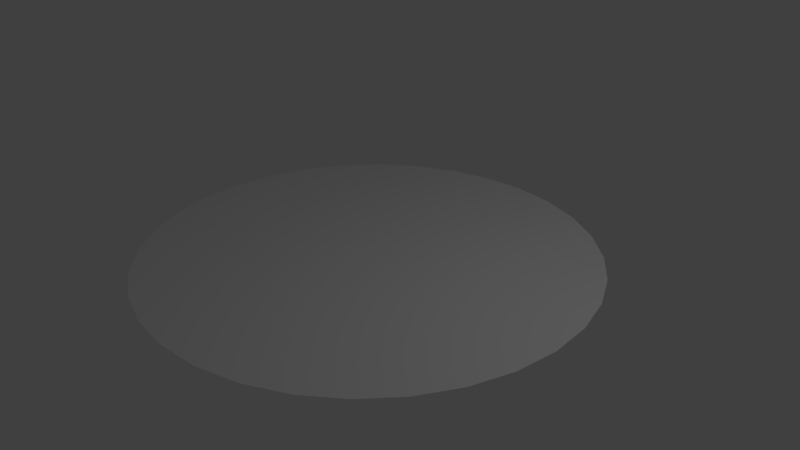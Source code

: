 # Source: majicCircle.blend  (saved by Blender 2.79.0; exported with 4.5.12 LTS)
import bpy
from mathutils import Matrix  # noqa: F401  (used for matrix-valued properties, if any)

bpy.ops.wm.read_factory_settings(use_empty=True)
scene = bpy.context.scene
scene.name = 'Scene'

# ---- collections
col_collection_1 = bpy.data.collections.new('Collection 1'); scene.collection.children.link(col_collection_1)

# ---- materials (node trees are filled in below, after node groups)
mat_material_001 = bpy.data.materials.new('Material.001')
mat_material_001.alpha_threshold = 0.0
mat_material_001.use_transparent_shadow = False
mat_material_001.roughness = 0.5

# ---- material node trees

# ---- world
world_world = bpy.data.worlds.new('World'); scene.world = world_world
world_world.color = (0.05088, 0.05088, 0.05088)
world_world.use_sun_shadow = False
world_world.sun_shadow_jitter_overblur = 0.0
world_world.cycles.sampling_method = 'MANUAL'

# ---- cameras
cam_camera = bpy.data.cameras.new('Camera')
cam_camera.clip_end = 100.0
cam_camera.lens = 35.0
cam_camera.sensor_width = 32.0
cam_camera.sensor_height = 18.0
cam_camera.ortho_scale = 7.314
cam_camera.dof.focus_distance = 0.0
cam_camera.dof.aperture_fstop = 128.0

# ---- lights
light_lamp = bpy.data.lights.new('Lamp', 'POINT')
light_lamp.transmission_factor = 0.0
light_lamp.cutoff_distance = 30.0
light_lamp.energy = 100.0
light_lamp.shadow_buffer_clip_start = 1.001
light_lamp.shadow_soft_size = 0.1
light_lamp.shadow_maximum_resolution = 0.006
light_lamp.use_absolute_resolution = True

# ---- meshes
me_circle = bpy.data.meshes.new('Circle')
me_circle.from_pydata([(0.0, 3.0, 0.0), (-0.5853, 2.942, 0.0), (-1.148, 2.772, 0.0), (-1.667, 2.494, 0.0), (-2.121, 2.121, 0.0), (-2.494, 1.667, 0.0), (-2.772, 1.148, 0.0), (-2.942, 0.5853, 0.0), (-3.0, 2.265e-07, 0.0), (-2.942, -0.5853, 0.0), (-2.772, -1.148, 0.0), (-2.494, -1.667, 0.0), (-2.121, -2.121, 0.0), (-1.667, -2.494, 0.0), (-1.148, -2.772, 0.0), (-0.5853, -2.942, 0.0), (9.775e-07, -3.0, 0.0), (0.5853, -2.942, 0.0), (1.148, -2.772, 0.0), (1.667, -2.494, 0.0), (2.121, -2.121, 0.0), (2.494, -1.667, 0.0), (2.772, -1.148, 0.0), (2.942, -0.5853, 0.0), (3.0, 2.897e-06, 0.0), (2.942, 0.5853, 0.0), (2.772, 1.148, 0.0), (2.494, 1.667, 0.0), (2.121, 2.121, 0.0), (1.667, 2.494, 0.0), (1.148, 2.772, 0.0), (0.5853, 2.942, 0.0), (-1.77e-08, 2.85, 0.0), (-0.556, 2.795, 0.0), (-1.091, 2.633, 0.0), (-1.583, 2.37, 0.0), (-2.015, 2.015, 0.0), (-2.37, 1.583, 0.0), (-2.633, 1.091, 0.0), (-2.795, 0.556, 0.0), (-2.85, 2.651e-07, 0.0), (-2.795, -0.556, 0.0), (-2.633, -1.091, 0.0), (-2.37, -1.583, 0.0), (-2.015, -2.015, 0.0), (-1.583, -2.37, 0.0), (-1.091, -2.633, 0.0), (-0.556, -2.795, 0.0), (9.11e-07, -2.85, 0.0), (0.556, -2.795, 0.0), (1.091, -2.633, 0.0), (1.583, -2.37, 0.0), (2.015, -2.015, 0.0), (2.37, -1.583, 0.0), (2.633, -1.091, 0.0), (2.795, -0.556, 0.0), (2.85, 2.802e-06, 0.0), (2.795, 0.556, 0.0), (2.633, 1.091, 0.0), (2.37, 1.583, 0.0), (2.015, 2.015, 0.0), (1.583, 2.37, 0.0), (1.091, 2.633, 0.0), (0.556, 2.795, 0.0), (-6.533e-08, 2.423, 0.0), (-0.4726, 2.376, 0.0), (-0.9271, 2.238, 0.0), (-1.346, 2.014, 0.0), (-1.713, 1.713, 0.0), (-2.014, 1.346, 0.0), (-2.238, 0.9271, 0.0), (-2.376, 0.4726, 0.0), (-2.423, 3.617e-07, 0.0), (-2.376, -0.4726, 0.0), (-2.238, -0.9271, 0.0), (-2.014, -1.346, 0.0), (-1.713, -1.713, 0.0), (-1.346, -2.014, 0.0), (-0.9271, -2.238, 0.0), (-0.4726, -2.376, 0.0), (7.24e-07, -2.422, 0.0), (0.4726, -2.376, 0.0), (0.9271, -2.238, 0.0), (1.346, -2.014, 0.0), (1.713, -1.713, 0.0), (2.014, -1.346, 0.0), (2.238, -0.927, 0.0), (2.376, -0.4726, 0.0), (2.422, 2.518e-06, 0.0), (2.376, 0.4726, 0.0), (2.238, 0.9271, 0.0), (2.014, 1.346, 0.0), (1.713, 1.713, 0.0), (1.346, 2.014, 0.0), (0.927, 2.238, 0.0), (0.4726, 2.376, 0.0), (-7.273e-08, 2.362, 0.0), (-0.4608, 2.317, 0.0), (-0.9039, 2.182, 0.0), (-1.312, 1.964, 0.0), (-1.67, 1.67, 0.0), (-1.964, 1.312, 0.0), (-2.182, 0.9039, 0.0), (-2.317, 0.4608, 0.0), (-2.362, 3.767e-07, 0.0), (-2.317, -0.4608, 0.0), (-2.182, -0.9039, 0.0), (-1.964, -1.312, 0.0), (-1.67, -1.67, 0.0), (-1.312, -1.964, 0.0), (-0.9039, -2.182, 0.0), (-0.4608, -2.317, 0.0), (6.969e-07, -2.362, 0.0), (0.4608, -2.317, 0.0), (0.9039, -2.182, 0.0), (1.312, -1.964, 0.0), (1.67, -1.67, 0.0), (1.964, -1.312, 0.0), (2.182, -0.9039, 0.0), (2.317, -0.4608, 0.0), (2.362, 2.479e-06, 0.0), (2.317, 0.4608, 0.0), (2.182, 0.9039, 0.0), (1.964, 1.312, 0.0), (1.67, 1.67, 0.0), (1.312, 1.964, 0.0), (0.9039, 2.182, 0.0), (0.4608, 2.317, 0.0), (-7.678e-08, 2.303, 0.0), (-0.4493, 2.259, 0.0), (-0.8813, 2.128, 0.0), (-1.279, 1.915, 0.0), (-1.628, 1.628, 0.0), (-1.915, 1.279, 0.0), (-2.128, 0.8813, 0.0), (-2.259, 0.4493, 0.0), (-2.303, 3.903e-07, 0.0), (-2.259, -0.4493, 0.0), (-2.128, -0.8813, 0.0), (-1.915, -1.279, 0.0), (-1.628, -1.628, 0.0), (-1.279, -1.915, 0.0), (-0.8813, -2.128, 0.0), (-0.4493, -2.259, 0.0), (6.736e-07, -2.303, 0.0), (0.4493, -2.259, 0.0), (0.8813, -2.128, 0.0), (1.279, -1.915, 0.0), (1.628, -1.628, 0.0), (1.915, -1.279, 0.0), (2.128, -0.8813, 0.0), (2.259, -0.4493, 0.0), (2.303, 2.44e-06, 0.0), (2.259, 0.4493, 0.0), (2.128, 0.8813, 0.0), (1.915, 1.279, 0.0), (1.628, 1.628, 0.0), (1.279, 1.915, 0.0), (0.8813, 2.128, 0.0), (0.4493, 2.259, 0.0), (-1.085, -1.623, 0.0), (-1.915, -0.7931, 0.0), (-1.915, 0.194, 0.0), (-1.222, 1.489, 0.0), (1.915, 0.194, 0.0), (1.915, -0.7931, 0.0), (-1.669e-06, 1.86, 0.0), (1.222, 1.489, 0.0), (1.085, -1.623, 0.0), (-1.192e-07, -2.073, 0.0), (-0.7339, 0.06608, 0.0), (0.4391, -0.7931, 0.0), (0.7339, 0.06608, 0.0), (-1.669e-06, 0.6001, 0.0), (-0.4391, -0.7931, 0.0), (-0.3143, -1.157, 0.0), (0.3199, 0.8328, 0.0), (0.3143, -1.157, 0.0), (-0.3199, 0.8328, 0.0), (-0.2855, -0.7931, 0.0), (0.2855, -0.7931, 0.0), (-0.7778, 0.194, 0.0), (0.4794, -0.6757, 0.0), (0.642, -0.2017, 0.0), (-0.5073, 0.231, 0.0), (-0.558, 0.194, 0.0), (-1.174, -0.2545, 0.0), (1.174, -0.2545, 0.0), (-0.642, -0.2017, 0.0), (-0.4794, -0.6757, 0.0), (0.8262, -0.7931, 0.0), (0.7778, 0.194, 0.0), (-0.8262, -0.7931, 0.0), (0.558, 0.194, 0.0), (0.5073, 0.231, 0.0), (-0.7404, -0.5175, 0.0), (-0.5188, 0.194, 0.0), (0.5188, 0.194, 0.0), (4.47e-07, -0.9661, 0.0), (0.7404, -0.5175, 0.0)], [], [(5, 37, 36, 4), (0, 32, 63, 31), (19, 51, 50, 18), (6, 38, 37, 5), (20, 52, 51, 19), (7, 39, 38, 6), (21, 53, 52, 20), (8, 40, 39, 7), (22, 54, 53, 21), (9, 41, 40, 8), (23, 55, 54, 22), (10, 42, 41, 9), (24, 56, 55, 23), (11, 43, 42, 10), (25, 57, 56, 24), (12, 44, 43, 11), (26, 58, 57, 25), (13, 45, 44, 12), (27, 59, 58, 26), (14, 46, 45, 13), (1, 33, 32, 0), (28, 60, 59, 27), (15, 47, 46, 14), (2, 34, 33, 1), (29, 61, 60, 28), (16, 48, 47, 15), (3, 35, 34, 2), (30, 62, 61, 29), (17, 49, 48, 16), (4, 36, 35, 3), (31, 63, 62, 30), (18, 50, 49, 17), (44, 45, 77, 76), (58, 59, 91, 90), (45, 46, 78, 77), (32, 33, 65, 64), (59, 60, 92, 91), (46, 47, 79, 78), (33, 34, 66, 65), (60, 61, 93, 92), (47, 48, 80, 79), (34, 35, 67, 66), (61, 62, 94, 93), (48, 49, 81, 80), (35, 36, 68, 67), (62, 63, 95, 94), (49, 50, 82, 81), (36, 37, 69, 68), (63, 32, 64, 95), (50, 51, 83, 82), (37, 38, 70, 69), (51, 52, 84, 83), (38, 39, 71, 70), (52, 53, 85, 84), (39, 40, 72, 71), (53, 54, 86, 85), (40, 41, 73, 72), (54, 55, 87, 86), (41, 42, 74, 73), (55, 56, 88, 87), (42, 43, 75, 74), (56, 57, 89, 88), (43, 44, 76, 75), (57, 58, 90, 89), (79, 80, 112, 111), (66, 67, 99, 98), (93, 94, 126, 125), (80, 81, 113, 112), (67, 68, 100, 99), (94, 95, 127, 126), (81, 82, 114, 113), (68, 69, 101, 100), (95, 64, 96, 127), (82, 83, 115, 114), (69, 70, 102, 101), (83, 84, 116, 115), (70, 71, 103, 102), (84, 85, 117, 116), (71, 72, 104, 103), (85, 86, 118, 117), (72, 73, 105, 104), (86, 87, 119, 118), (73, 74, 106, 105), (87, 88, 120, 119), (74, 75, 107, 106), (88, 89, 121, 120), (75, 76, 108, 107), (89, 90, 122, 121), (76, 77, 109, 108), (90, 91, 123, 122), (77, 78, 110, 109), (64, 65, 97, 96), (91, 92, 124, 123), (78, 79, 111, 110), (65, 66, 98, 97), (92, 93, 125, 124), (114, 115, 147, 146), (101, 102, 134, 133), (115, 116, 148, 147), (102, 103, 135, 134), (116, 117, 149, 148), (103, 104, 136, 135), (117, 118, 150, 149), (104, 105, 137, 136), (118, 119, 151, 150), (105, 106, 138, 137), (119, 120, 152, 151), (106, 107, 139, 138), (120, 121, 153, 152), (107, 108, 140, 139), (121, 122, 154, 153), (108, 109, 141, 140), (122, 123, 155, 154), (109, 110, 142, 141), (96, 97, 129, 128), (123, 124, 156, 155), (110, 111, 143, 142), (97, 98, 130, 129), (124, 125, 157, 156), (111, 112, 144, 143), (98, 99, 131, 130), (125, 126, 158, 157), (112, 113, 145, 144), (99, 100, 132, 131), (126, 127, 159, 158), (113, 114, 146, 145), (100, 101, 133, 132), (127, 96, 128, 159), (133, 162, 163), (158, 166, 167), (161, 137, 138, 139), (169, 160, 143), (168, 177, 169), (163, 166, 130), (163, 130, 131, 132, 133), (143, 160, 139, 140, 141, 142), (161, 162, 137), (137, 162, 133, 134, 135, 136), (130, 166, 158, 159, 128, 129), (139, 160, 161), (149, 165, 168), (150, 151, 165, 149), (143, 144, 145, 169), (167, 164, 155), (167, 155, 156, 157, 158), (165, 151, 164), (164, 151, 152, 153, 154, 155), (169, 145, 168), (168, 145, 146, 147, 148, 149), (169, 175, 160), (161, 186, 162), (163, 178, 166), (167, 191, 164), (172, 191, 193), (172, 193, 197, 183), (172, 183, 199, 187), (173, 178, 184), (170, 186, 195, 188), (174, 175, 198, 179), (162, 186, 170, 181), (181, 163, 162), (188, 195, 189), (189, 195, 192, 174), (192, 195, 186, 161), (183, 197, 196, 188, 189, 179, 180, 182), (182, 180, 171), (179, 189, 174), (188, 196, 185, 170), (185, 196, 184), (184, 196, 197, 194, 173), (194, 197, 193), (166, 178, 173, 176), (176, 167, 166), (179, 198, 180), (180, 198, 177, 171), (177, 198, 175, 169), (177, 168, 190, 171), (190, 168, 165), (187, 199, 190, 165), (190, 199, 182, 171), (182, 199, 183), (164, 191, 172, 187), (187, 165, 164), (160, 175, 174, 192), (192, 161, 160), (184, 178, 163, 181, 185), (185, 181, 170), (193, 191, 167, 176, 194), (194, 176, 173)])
_uv = me_circle.uv_layers.new(name='UVMap')
_uv.uv.foreach_set('vector', [0.08427, 0.7778, 0.1051, 0.7639, 0.1641, 0.8359, 0.1464, 0.8536, 0.5, 1.0, 0.5, 0.975, 0.5927, 0.9659, 0.5975, 0.9904, 0.7778, 0.08427, 0.7639, 0.1051, 0.6818, 0.06116, 0.6913, 0.03806, 0.03806, 0.6913, 0.06116, 0.6818, 0.1051, 0.7639, 0.08427, 0.7778, 0.8536, 0.1464, 0.8359, 0.1641, 0.7639, 0.1051, 0.7778, 0.08427, 0.009607, 0.5975, 0.03413, 0.5927, 0.06116, 0.6818, 0.03806, 0.6913, 0.9157, 0.2222, 0.8949, 0.2361, 0.8359, 0.1641, 0.8536, 0.1464, 0.0, 0.5, 0.025, 0.5, 0.03413, 0.5927, 0.009607, 0.5975, 0.9619, 0.3087, 0.9388, 0.3182, 0.8949, 0.2361, 0.9157, 0.2222, 0.009607, 0.4025, 0.03413, 0.4073, 0.025, 0.5, 0.0, 0.5, 0.9904, 0.4025, 0.9659, 0.4073, 0.9388, 0.3182, 0.9619, 0.3087, 0.03806, 0.3087, 0.06116, 0.3182, 0.03413, 0.4073, 0.009607, 0.4025, 1.0, 0.5, 0.975, 0.5, 0.9659, 0.4073, 0.9904, 0.4025, 0.08427, 0.2222, 0.1051, 0.2361, 0.06116, 0.3182, 0.03806, 0.3087, 0.9904, 0.5975, 0.9659, 0.5927, 0.975, 0.5, 1.0, 0.5, 0.1464, 0.1464, 0.1641, 0.1641, 0.1051, 0.2361, 0.08427, 0.2222, 0.9619, 0.6913, 0.9388, 0.6818, 0.9659, 0.5927, 0.9904, 0.5975, 0.2222, 0.08427, 0.2361, 0.1051, 0.1641, 0.1641, 0.1464, 0.1464, 0.9157, 0.7778, 0.8949, 0.7639, 0.9388, 0.6818, 0.9619, 0.6913, 0.3087, 0.03806, 0.3182, 0.06116, 0.2361, 0.1051, 0.2222, 0.08427, 0.4025, 0.9904, 0.4073, 0.9659, 0.5, 0.975, 0.5, 1.0, 0.8536, 0.8536, 0.8359, 0.8359, 0.8949, 0.7639, 0.9157, 0.7778, 0.4025, 0.009607, 0.4073, 0.03413, 0.3182, 0.06116, 0.3087, 0.03806, 0.3087, 0.9619, 0.3182, 0.9388, 0.4073, 0.9659, 0.4025, 0.9904, 0.7778, 0.9157, 0.7639, 0.8949, 0.8359, 0.8359, 0.8536, 0.8536, 0.5, 0.0, 0.5, 0.025, 0.4073, 0.03413, 0.4025, 0.009607, 0.2222, 0.9157, 0.2361, 0.8949, 0.3182, 0.9388, 0.3087, 0.9619, 0.6913, 0.9619, 0.6818, 0.9388, 0.7639, 0.8949, 0.7778, 0.9157, 0.5975, 0.009607, 0.5927, 0.03413, 0.5, 0.025, 0.5, 0.0, 0.1464, 0.8536, 0.1641, 0.8359, 0.2361, 0.8949, 0.2222, 0.9157, 0.5975, 0.9904, 0.5927, 0.9659, 0.6818, 0.9388, 0.6913, 0.9619, 0.6913, 0.03806, 0.6818, 0.06116, 0.5927, 0.03413, 0.5975, 0.009607, 0.1641, 0.1641, 0.2361, 0.1051, 0.2757, 0.1643, 0.2145, 0.2145, 0.9388, 0.6818, 0.8949, 0.7639, 0.8357, 0.7243, 0.873, 0.6545, 0.2361, 0.1051, 0.3182, 0.06116, 0.3455, 0.127, 0.2757, 0.1643, 0.5, 0.975, 0.4073, 0.9659, 0.4212, 0.896, 0.5, 0.9038, 0.8949, 0.7639, 0.8359, 0.8359, 0.7855, 0.7855, 0.8357, 0.7243, 0.3182, 0.06116, 0.4073, 0.03413, 0.4212, 0.104, 0.3455, 0.127, 0.4073, 0.9659, 0.3182, 0.9388, 0.3455, 0.873, 0.4212, 0.896, 0.8359, 0.8359, 0.7639, 0.8949, 0.7243, 0.8357, 0.7855, 0.7855, 0.4073, 0.03413, 0.5, 0.025, 0.5, 0.09625, 0.4212, 0.104, 0.3182, 0.9388, 0.2361, 0.8949, 0.2757, 0.8357, 0.3455, 0.873, 0.7639, 0.8949, 0.6818, 0.9388, 0.6545, 0.873, 0.7243, 0.8357, 0.5, 0.025, 0.5927, 0.03413, 0.5788, 0.104, 0.5, 0.09625, 0.2361, 0.8949, 0.1641, 0.8359, 0.2145, 0.7855, 0.2757, 0.8357, 0.6818, 0.9388, 0.5927, 0.9659, 0.5788, 0.896, 0.6545, 0.873, 0.5927, 0.03413, 0.6818, 0.06116, 0.6545, 0.127, 0.5788, 0.104, 0.1641, 0.8359, 0.1051, 0.7639, 0.1643, 0.7243, 0.2145, 0.7855, 0.5927, 0.9659, 0.5, 0.975, 0.5, 0.9038, 0.5788, 0.896, 0.6818, 0.06116, 0.7639, 0.1051, 0.7243, 0.1643, 0.6545, 0.127, 0.1051, 0.7639, 0.06116, 0.6818, 0.127, 0.6545, 0.1643, 0.7243, 0.7639, 0.1051, 0.8359, 0.1641, 0.7855, 0.2145, 0.7243, 0.1643, 0.06116, 0.6818, 0.03413, 0.5927, 0.104, 0.5788, 0.127, 0.6545, 0.8359, 0.1641, 0.8949, 0.2361, 0.8357, 0.2757, 0.7855, 0.2145, 0.03413, 0.5927, 0.025, 0.5, 0.09625, 0.5, 0.104, 0.5788, 0.8949, 0.2361, 0.9388, 0.3182, 0.873, 0.3455, 0.8357, 0.2757, 0.025, 0.5, 0.03413, 0.4073, 0.104, 0.4212, 0.09625, 0.5, 0.9388, 0.3182, 0.9659, 0.4073, 0.896, 0.4212, 0.873, 0.3455, 0.03413, 0.4073, 0.06116, 0.3182, 0.127, 0.3455, 0.104, 0.4212, 0.9659, 0.4073, 0.975, 0.5, 0.9038, 0.5, 0.896, 0.4212, 0.06116, 0.3182, 0.1051, 0.2361, 0.1643, 0.2757, 0.127, 0.3455, 0.975, 0.5, 0.9659, 0.5927, 0.896, 0.5788, 0.9038, 0.5, 0.1051, 0.2361, 0.1641, 0.1641, 0.2145, 0.2145, 0.1643, 0.2757, 0.9659, 0.5927, 0.9388, 0.6818, 0.873, 0.6545, 0.896, 0.5788, 0.4212, 0.104, 0.5, 0.09625, 0.5, 0.1063, 0.4232, 0.1139, 0.3455, 0.873, 0.2757, 0.8357, 0.2813, 0.8273, 0.3494, 0.8637, 0.7243, 0.8357, 0.6545, 0.873, 0.6506, 0.8637, 0.7187, 0.8273, 0.5, 0.09625, 0.5788, 0.104, 0.5768, 0.1139, 0.5, 0.1063, 0.2757, 0.8357, 0.2145, 0.7855, 0.2216, 0.7784, 0.2813, 0.8273, 0.6545, 0.873, 0.5788, 0.896, 0.5768, 0.8861, 0.6506, 0.8637, 0.5788, 0.104, 0.6545, 0.127, 0.6506, 0.1363, 0.5768, 0.1139, 0.2145, 0.7855, 0.1643, 0.7243, 0.1727, 0.7187, 0.2216, 0.7784, 0.5788, 0.896, 0.5, 0.9038, 0.5, 0.8937, 0.5768, 0.8861, 0.6545, 0.127, 0.7243, 0.1643, 0.7187, 0.1727, 0.6506, 0.1363, 0.1643, 0.7243, 0.127, 0.6545, 0.1363, 0.6506, 0.1727, 0.7187, 0.7243, 0.1643, 0.7855, 0.2145, 0.7784, 0.2216, 0.7187, 0.1727, 0.127, 0.6545, 0.104, 0.5788, 0.1139, 0.5768, 0.1363, 0.6506, 0.7855, 0.2145, 0.8357, 0.2757, 0.8273, 0.2813, 0.7784, 0.2216, 0.104, 0.5788, 0.09625, 0.5, 0.1063, 0.5, 0.1139, 0.5768, 0.8357, 0.2757, 0.873, 0.3455, 0.8637, 0.3494, 0.8273, 0.2813, 0.09625, 0.5, 0.104, 0.4212, 0.1139, 0.4232, 0.1063, 0.5, 0.873, 0.3455, 0.896, 0.4212, 0.8861, 0.4232, 0.8637, 0.3494, 0.104, 0.4212, 0.127, 0.3455, 0.1363, 0.3494, 0.1139, 0.4232, 0.896, 0.4212, 0.9038, 0.5, 0.8937, 0.5, 0.8861, 0.4232, 0.127, 0.3455, 0.1643, 0.2757, 0.1727, 0.2813, 0.1363, 0.3494, 0.9038, 0.5, 0.896, 0.5788, 0.8861, 0.5768, 0.8937, 0.5, 0.1643, 0.2757, 0.2145, 0.2145, 0.2216, 0.2216, 0.1727, 0.2813, 0.896, 0.5788, 0.873, 0.6545, 0.8637, 0.6506, 0.8861, 0.5768, 0.2145, 0.2145, 0.2757, 0.1643, 0.2813, 0.1727, 0.2216, 0.2216, 0.873, 0.6545, 0.8357, 0.7243, 0.8273, 0.7187, 0.8637, 0.6506, 0.2757, 0.1643, 0.3455, 0.127, 0.3494, 0.1363, 0.2813, 0.1727, 0.5, 0.9038, 0.4212, 0.896, 0.4232, 0.8861, 0.5, 0.8937, 0.8357, 0.7243, 0.7855, 0.7855, 0.7784, 0.7784, 0.8273, 0.7187, 0.3455, 0.127, 0.4212, 0.104, 0.4232, 0.1139, 0.3494, 0.1363, 0.4212, 0.896, 0.3455, 0.873, 0.3494, 0.8637, 0.4232, 0.8861, 0.7855, 0.7855, 0.7243, 0.8357, 0.7187, 0.8273, 0.7784, 0.7784, 0.6506, 0.1363, 0.7187, 0.1727, 0.7132, 0.1809, 0.6469, 0.1454, 0.1727, 0.7187, 0.1363, 0.6506, 0.1454, 0.6469, 0.1809, 0.7132, 0.7187, 0.1727, 0.7784, 0.2216, 0.7714, 0.2286, 0.7132, 0.1809, 0.1363, 0.6506, 0.1139, 0.5768, 0.1236, 0.5749, 0.1454, 0.6469, 0.7784, 0.2216, 0.8273, 0.2813, 0.8191, 0.2868, 0.7714, 0.2286, 0.1139, 0.5768, 0.1063, 0.5, 0.1162, 0.5, 0.1236, 0.5749, 0.8273, 0.2813, 0.8637, 0.3494, 0.8546, 0.3531, 0.8191, 0.2868, 0.1063, 0.5, 0.1139, 0.4232, 0.1236, 0.4251, 0.1162, 0.5, 0.8637, 0.3494, 0.8861, 0.4232, 0.8764, 0.4251, 0.8546, 0.3531, 0.1139, 0.4232, 0.1363, 0.3494, 0.1454, 0.3531, 0.1236, 0.4251, 0.8861, 0.4232, 0.8937, 0.5, 0.8838, 0.5, 0.8764, 0.4251, 0.1363, 0.3494, 0.1727, 0.2813, 0.1809, 0.2868, 0.1454, 0.3531, 0.8937, 0.5, 0.8861, 0.5768, 0.8764, 0.5749, 0.8838, 0.5, 0.1727, 0.2813, 0.2216, 0.2216, 0.2286, 0.2286, 0.1809, 0.2868, 0.8861, 0.5768, 0.8637, 0.6506, 0.8546, 0.6469, 0.8764, 0.5749, 0.2216, 0.2216, 0.2813, 0.1727, 0.2868, 0.1809, 0.2286, 0.2286, 0.8637, 0.6506, 0.8273, 0.7187, 0.8191, 0.7132, 0.8546, 0.6469, 0.2813, 0.1727, 0.3494, 0.1363, 0.3531, 0.1454, 0.2868, 0.1809, 0.5, 0.8937, 0.4232, 0.8861, 0.4251, 0.8764, 0.5, 0.8838, 0.8273, 0.7187, 0.7784, 0.7784, 0.7714, 0.7714, 0.8191, 0.7132, 0.3494, 0.1363, 0.4232, 0.1139, 0.4251, 0.1236, 0.3531, 0.1454, 0.4232, 0.8861, 0.3494, 0.8637, 0.3531, 0.8546, 0.4251, 0.8764, 0.7784, 0.7784, 0.7187, 0.8273, 0.7132, 0.8191, 0.7714, 0.7714, 0.4232, 0.1139, 0.5, 0.1063, 0.5, 0.1162, 0.4251, 0.1236, 0.3494, 0.8637, 0.2813, 0.8273, 0.2868, 0.8191, 0.3531, 0.8546, 0.7187, 0.8273, 0.6506, 0.8637, 0.6469, 0.8546, 0.7132, 0.8191, 0.5, 0.1063, 0.5768, 0.1139, 0.5749, 0.1236, 0.5, 0.1162, 0.2813, 0.8273, 0.2216, 0.7784, 0.2286, 0.7714, 0.2868, 0.8191, 0.6506, 0.8637, 0.5768, 0.8861, 0.5749, 0.8764, 0.6469, 0.8546, 0.5768, 0.1139, 0.6506, 0.1363, 0.6469, 0.1454, 0.5749, 0.1236, 0.2216, 0.7784, 0.1727, 0.7187, 0.1809, 0.7132, 0.2286, 0.7714, 0.5768, 0.8861, 0.5, 0.8937, 0.5, 0.8838, 0.5749, 0.8764, 0.1809, 0.7132, 0.1809, 0.5323, 0.2963, 0.7482, 0.6469, 0.8546, 0.5, 0.81, 0.7037, 0.7482, 0.1809, 0.3678, 0.1236, 0.4251, 0.1454, 0.3531, 0.1809, 0.2868, 0.5, 0.1546, 0.3192, 0.2295, 0.4251, 0.1236, 0.6808, 0.2295, 0.5524, 0.3072, 0.5, 0.1546, 0.2963, 0.7482, 0.5, 0.81, 0.3531, 0.8546, 0.2963, 0.7482, 0.3531, 0.8546, 0.2868, 0.8191, 0.2286, 0.7714, 0.1809, 0.7132, 0.4251, 0.1236, 0.3192, 0.2295, 0.1809, 0.2868, 0.2286, 0.2286, 0.2868, 0.1809, 0.3531, 0.1454, 0.1809, 0.3678, 0.1809, 0.5323, 0.1236, 0.4251, 0.1236, 0.4251, 0.1809, 0.5323, 0.1809, 0.7132, 0.1454, 0.6469, 0.1236, 0.5749, 0.1162, 0.5, 0.3531, 0.8546, 0.5, 0.81, 0.6469, 0.8546, 0.5749, 0.8764, 0.5, 0.8838, 0.4251, 0.8764, 0.1809, 0.2868, 0.3192, 0.2295, 0.1809, 0.3678, 0.8191, 0.2868, 0.8191, 0.3678, 0.6808, 0.2295, 0.8546, 0.3531, 0.8764, 0.4251, 0.8191, 0.3678, 0.8191, 0.2868, 0.4251, 0.1236, 0.5, 0.1162, 0.5749, 0.1236, 0.5, 0.1546, 0.7037, 0.7482, 0.8191, 0.5323, 0.8191, 0.7132, 0.7037, 0.7482, 0.8191, 0.7132, 0.7714, 0.7714, 0.7132, 0.8191, 0.6469, 0.8546, 0.8191, 0.3678, 0.8764, 0.4251, 0.8191, 0.5323, 0.8191, 0.5323, 0.8764, 0.4251, 0.8838, 0.5, 0.8764, 0.5749, 0.8546, 0.6469, 0.8191, 0.7132, 0.5, 0.1546, 0.5749, 0.1236, 0.6808, 0.2295, 0.6808, 0.2295, 0.5749, 0.1236, 0.6469, 0.1454, 0.7132, 0.1809, 0.7714, 0.2286, 0.8191, 0.2868, 0.5, 0.1546, 0.4476, 0.3072, 0.3192, 0.2295, 0.1809, 0.3678, 0.3043, 0.4576, 0.1809, 0.5323, 0.2963, 0.7482, 0.4467, 0.6388, 0.5, 0.81, 0.7037, 0.7482, 0.6296, 0.5323, 0.8191, 0.5323, 0.6223, 0.511, 0.6296, 0.5323, 0.593, 0.5323, 0.6223, 0.511, 0.593, 0.5323, 0.5865, 0.5323, 0.607, 0.4664, 0.6223, 0.511, 0.607, 0.4664, 0.6234, 0.4137, 0.6957, 0.4576, 0.5, 0.6, 0.4467, 0.6388, 0.4154, 0.5385, 0.3777, 0.511, 0.3043, 0.4576, 0.3766, 0.4137, 0.393, 0.4664, 0.4268, 0.3678, 0.4476, 0.3072, 0.5, 0.339, 0.4524, 0.3678, 0.1809, 0.5323, 0.3043, 0.4576, 0.3777, 0.511, 0.3704, 0.5323, 0.3704, 0.5323, 0.2963, 0.7482, 0.1809, 0.5323, 0.393, 0.4664, 0.3766, 0.4137, 0.4201, 0.3874, 0.4201, 0.3874, 0.3766, 0.4137, 0.3623, 0.3678, 0.4268, 0.3678, 0.3623, 0.3678, 0.3766, 0.4137, 0.3043, 0.4576, 0.1809, 0.3678, 0.607, 0.4664, 0.5865, 0.5323, 0.4135, 0.5323, 0.393, 0.4664, 0.4201, 0.3874, 0.4524, 0.3678, 0.5476, 0.3678, 0.5799, 0.3874, 0.5799, 0.3874, 0.5476, 0.3678, 0.5732, 0.3678, 0.4524, 0.3678, 0.4201, 0.3874, 0.4268, 0.3678, 0.393, 0.4664, 0.4135, 0.5323, 0.407, 0.5323, 0.3777, 0.511, 0.407, 0.5323, 0.4135, 0.5323, 0.4154, 0.5385, 0.4154, 0.5385, 0.4135, 0.5323, 0.5865, 0.5323, 0.5846, 0.5385, 0.5, 0.6, 0.5846, 0.5385, 0.5865, 0.5323, 0.593, 0.5323, 0.5, 0.81, 0.4467, 0.6388, 0.5, 0.6, 0.5533, 0.6388, 0.5533, 0.6388, 0.7037, 0.7482, 0.5, 0.81, 0.4524, 0.3678, 0.5, 0.339, 0.5476, 0.3678, 0.5476, 0.3678, 0.5, 0.339, 0.5524, 0.3072, 0.5732, 0.3678, 0.5524, 0.3072, 0.5, 0.339, 0.4476, 0.3072, 0.5, 0.1546, 0.5524, 0.3072, 0.6808, 0.2295, 0.6377, 0.3678, 0.5732, 0.3678, 0.6377, 0.3678, 0.6808, 0.2295, 0.8191, 0.3678, 0.6957, 0.4576, 0.6234, 0.4137, 0.6377, 0.3678, 0.8191, 0.3678, 0.6377, 0.3678, 0.6234, 0.4137, 0.5799, 0.3874, 0.5732, 0.3678, 0.5799, 0.3874, 0.6234, 0.4137, 0.607, 0.4664, 0.8191, 0.5323, 0.6296, 0.5323, 0.6223, 0.511, 0.6957, 0.4576, 0.6957, 0.4576, 0.8191, 0.3678, 0.8191, 0.5323, 0.3192, 0.2295, 0.4476, 0.3072, 0.4268, 0.3678, 0.3623, 0.3678, 0.3623, 0.3678, 0.1809, 0.3678, 0.3192, 0.2295, 0.4154, 0.5385, 0.4467, 0.6388, 0.2963, 0.7482, 0.3704, 0.5323, 0.407, 0.5323, 0.407, 0.5323, 0.3704, 0.5323, 0.3777, 0.511, 0.593, 0.5323, 0.6296, 0.5323, 0.7037, 0.7482, 0.5533, 0.6388, 0.5846, 0.5385, 0.5846, 0.5385, 0.5533, 0.6388, 0.5, 0.6])
me_circle.materials.append(mat_material_001)
me_circle.use_remesh_preserve_volume = False
me_circle.use_remesh_preserve_attributes = False
me_circle.use_mirror_vertex_groups = False
me_circle.update()

# ---- objects
ob_circle = bpy.data.objects.new('Circle', me_circle)
ob_lamp = bpy.data.objects.new('Lamp', light_lamp)
ob_camera = bpy.data.objects.new('Camera', cam_camera)

# ---- transforms, parenting, visibility, modifiers, constraints
ob_circle.location = (0.0, 0.0, 0.0)
ob_circle.lineart.crease_threshold = 0.0
ob_lamp.location = (4.076, 1.005, 5.904)
ob_lamp.rotation_euler = (0.6503, 0.05522, 1.866)
ob_lamp.lock_rotations_4d = False
ob_lamp.empty_display_type = 'ARROWS'
ob_lamp.color = (0.0, 0.0, 0.0, 0.0)
ob_lamp.lineart.crease_threshold = 0.0
ob_camera.location = (7.481, -6.508, 5.344)
ob_camera.rotation_euler = (1.109, 0.0, 0.8149)
ob_camera.lock_rotations_4d = False
ob_camera.empty_display_type = 'ARROWS'
ob_camera.color = (0.0, 0.0, 0.0, 0.0)
ob_camera.display_type = 'WIRE'
ob_camera.lineart.crease_threshold = 0.0

# ---- collection membership
col_collection_1.objects.link(ob_circle)
col_collection_1.objects.link(ob_lamp)
col_collection_1.objects.link(ob_camera)

# ---- scene / render settings (as saved in the file)
scene.camera = ob_camera
scene.frame_start = 1; scene.frame_end = 250; scene.frame_set(1)
scene.render.engine = 'BLENDER_EEVEE_NEXT'
scene.render.resolution_percentage = 50
scene.render.dither_intensity = 0.0
scene.cycles.use_denoising = False
scene.cycles.samples = 128
scene.cycles.sampling_pattern = 'TABULATED_SOBOL'
scene.cycles.use_adaptive_sampling = False
scene.cycles.use_light_tree = False
scene.cycles.blur_glossy = 0.0
scene.cycles.sample_clamp_indirect = 0.0
scene.view_settings.view_transform = 'Standard'
bpy.context.view_layer.update()
